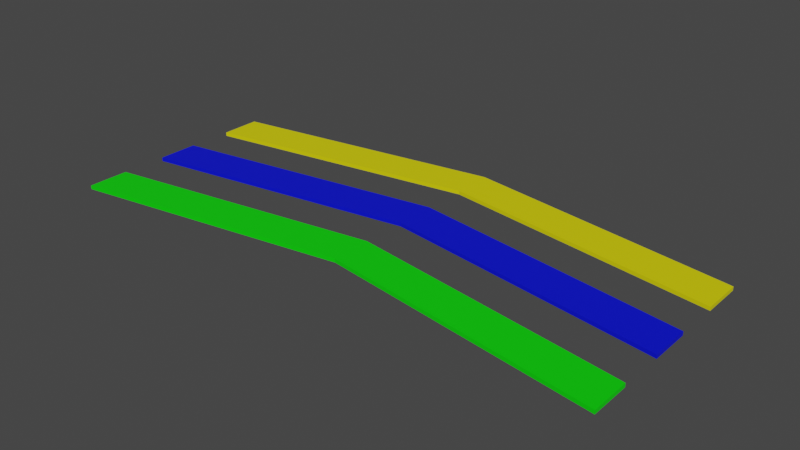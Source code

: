 # Source: BoostPadLarge.blend  (saved by Blender 2.80.75; exported with 4.5.12 LTS)
import bpy
from mathutils import Matrix  # noqa: F401  (used for matrix-valued properties, if any)

bpy.ops.wm.read_factory_settings(use_empty=True)
scene = bpy.context.scene
scene.name = 'Scene'

# ---- collections
col_collection = bpy.data.collections.new('Collection'); scene.collection.children.link(col_collection)

# ---- materials (node trees are filled in below, after node groups)
mat_material_001 = bpy.data.materials.new('Material.001')
mat_material_001.use_transparent_shadow = False
mat_material_002 = bpy.data.materials.new('Material.002')
mat_material_002.use_transparent_shadow = False
mat_material_003 = bpy.data.materials.new('Material.003')
mat_material_003.use_transparent_shadow = False

# ---- material node trees
mat_material_001.use_nodes = True; mat_material_001.node_tree.nodes.clear()
_N = mat_material_001.node_tree.nodes; _L = mat_material_001.node_tree.links
n0 = _N.new('ShaderNodeOutputMaterial'); n0.name = 'Material Output'; n0.location = (300, 300)
n1 = _N.new('ShaderNodeBsdfPrincipled'); n1.name = 'Principled BSDF'; n1.location = (10, 300)
n1.distribution = 'GGX'
n1.subsurface_method = 'BURLEY'
n1.inputs[0].default_value = (0.001453, 0.8, 0.0, 1.0)
n1.inputs[3].default_value = 1.45
n1.inputs[27].default_value = (0.0, 0.0, 0.0, 1.0)
n1.inputs[28].default_value = 1.0
_L.new(n1.outputs[0], n0.inputs[0])
n0.is_active_output = True
mat_material_002.use_nodes = True; mat_material_002.node_tree.nodes.clear()
_N = mat_material_002.node_tree.nodes; _L = mat_material_002.node_tree.links
n0 = _N.new('ShaderNodeOutputMaterial'); n0.name = 'Material Output'; n0.location = (300, 300)
n1 = _N.new('ShaderNodeBsdfPrincipled'); n1.name = 'Principled BSDF'; n1.location = (10, 300)
n1.distribution = 'GGX'
n1.subsurface_method = 'BURLEY'
n1.inputs[0].default_value = (0.8, 0.7408, 0.0, 1.0)
n1.inputs[3].default_value = 1.45
n1.inputs[27].default_value = (0.0, 0.0, 0.0, 1.0)
n1.inputs[28].default_value = 1.0
_L.new(n1.outputs[0], n0.inputs[0])
n0.is_active_output = True
mat_material_003.use_nodes = True; mat_material_003.node_tree.nodes.clear()
_N = mat_material_003.node_tree.nodes; _L = mat_material_003.node_tree.links
n0 = _N.new('ShaderNodeOutputMaterial'); n0.name = 'Material Output'; n0.location = (300, 300)
n1 = _N.new('ShaderNodeBsdfPrincipled'); n1.name = 'Principled BSDF'; n1.location = (10, 300)
n1.distribution = 'GGX'
n1.subsurface_method = 'BURLEY'
n1.inputs[0].default_value = (0.0, 0.004472, 0.8, 1.0)
n1.inputs[3].default_value = 1.45
n1.inputs[27].default_value = (0.0, 0.0, 0.0, 1.0)
n1.inputs[28].default_value = 1.0
_L.new(n1.outputs[0], n0.inputs[0])
n0.is_active_output = True

# ---- world
world_world = bpy.data.worlds.new('World'); scene.world = world_world
world_world.use_nodes = True; world_world.node_tree.nodes.clear()
_N = world_world.node_tree.nodes; _L = world_world.node_tree.links
n0 = _N.new('ShaderNodeOutputWorld'); n0.name = 'World Output'; n0.location = (300, 300)
n1 = _N.new('ShaderNodeBackground'); n1.name = 'Background'; n1.location = (10, 300)
n1.inputs[0].default_value = (0.05088, 0.05088, 0.05088, 1.0)
_L.new(n1.outputs[0], n0.inputs[0])
n0.is_active_output = True
world_world.color = (0.05088, 0.05088, 0.05088)
world_world.use_sun_shadow = False
world_world.sun_shadow_jitter_overblur = 0.0

# ---- meshes
me_boostpadlarge = bpy.data.meshes.new('BoostPadLarge')
me_boostpadlarge.from_pydata([(-3.026, -1.517, -0.02448), (3.094, -1.517, -0.02448), (-3.026, -1.068, -0.02448), (3.094, -1.068, -0.02448), (0.03427, -1.045, -0.02448), (0.03427, -0.5954, -0.02448), (-3.026, -0.5635, -0.02448), (3.094, -0.5635, -0.02448), (-3.026, -0.1143, -0.02448), (3.094, -0.1143, -0.02448), (0.03427, -0.09113, -0.02448), (0.03427, 0.358, -0.02448), (-3.026, 0.3899, -0.02448), (3.094, 0.3899, -0.02448), (-3.026, 0.8391, -0.02448), (3.094, 0.8391, -0.02448), (0.03427, 0.8623, -0.02448), (0.03427, 1.311, -0.02448), (-3.026, -1.068, 0.0164), (-3.026, -1.517, 0.0164), (0.03427, -1.045, 0.0164), (3.094, -1.517, 0.0164), (3.094, -1.068, 0.0164), (0.03427, -0.5954, 0.0164), (-3.026, -0.5635, 0.0164), (-3.026, -0.1143, 0.0164), (3.094, -0.5635, 0.0164), (0.03427, -0.09113, 0.0164), (3.094, -0.1143, 0.0164), (0.03427, 0.358, 0.0164), (-3.026, 0.3899, 0.0164), (-3.026, 0.8391, 0.0164), (3.094, 0.3899, 0.0164), (0.03427, 0.8623, 0.0164), (3.094, 0.8391, 0.0164), (0.03427, 1.311, 0.0164)], [], [(4, 5, 3, 1), (0, 2, 5, 4), (10, 11, 9, 7), (6, 8, 11, 10), (16, 17, 15, 13), (12, 14, 17, 16), (20, 21, 22, 23), (19, 20, 23, 18), (27, 26, 28, 29), (24, 27, 29, 25), (33, 32, 34, 35), (30, 33, 35, 31), (8, 6, 24, 25), (2, 0, 19, 18), (16, 13, 32, 33), (10, 7, 26, 27), (4, 1, 21, 20), (13, 15, 34, 32), (7, 9, 28, 26), (1, 3, 22, 21), (17, 14, 31, 35), (11, 8, 25, 29), (5, 2, 18, 23), (12, 16, 33, 30), (6, 10, 27, 24), (0, 4, 20, 19), (15, 17, 35, 34), (9, 11, 29, 28), (3, 5, 23, 22), (14, 12, 30, 31)])
me_boostpadlarge.polygons.foreach_set('material_index', [0, 0, 0, 0, 0, 0, 0, 0, 2, 2, 1, 1, 2, 0, 1, 2, 0, 1, 2, 0, 1, 2, 0, 1, 2, 0, 1, 2, 0, 1])
_uv = me_boostpadlarge.uv_layers.new(name='UVMap')
_uv.uv.foreach_set('vector', [0.5, 0.0, 0.5, 1.0, 1.0, 1.0, 1.0, 0.0, 0.0, 0.0, 0.0, 1.0, 0.5, 1.0, 0.5, 0.0, 0.5, 0.0, 0.5, 1.0, 1.0, 1.0, 1.0, 0.0, 0.0, 0.0, 0.0, 1.0, 0.5, 1.0, 0.5, 0.0, 0.5, 0.0, 0.5, 1.0, 1.0, 1.0, 1.0, 0.0, 0.0, 0.0, 0.0, 1.0, 0.5, 1.0, 0.5, 0.0, 0.5, 0.0, 1.0, 0.0, 1.0, 1.0, 0.5, 1.0, 0.0, 0.0, 0.5, 0.0, 0.5, 1.0, 0.0, 1.0, 0.5, 0.0, 1.0, 0.0, 1.0, 1.0, 0.5, 1.0, 0.0, 0.0, 0.5, 0.0, 0.5, 1.0, 0.0, 1.0, 0.5, 0.0, 1.0, 0.0, 1.0, 1.0, 0.5, 1.0, 0.0, 0.0, 0.5, 0.0, 0.5, 1.0, 0.0, 1.0, 0.0, 1.0, 0.0, 0.0, 0.0, 0.0, 0.0, 1.0, 0.0, 1.0, 0.0, 0.0, 0.0, 0.0, 0.0, 1.0, 0.5, 0.0, 1.0, 0.0, 1.0, 0.0, 0.5, 0.0, 0.5, 0.0, 1.0, 0.0, 1.0, 0.0, 0.5, 0.0, 0.5, 0.0, 1.0, 0.0, 1.0, 0.0, 0.5, 0.0, 1.0, 0.0, 1.0, 1.0, 1.0, 1.0, 1.0, 0.0, 1.0, 0.0, 1.0, 1.0, 1.0, 1.0, 1.0, 0.0, 1.0, 0.0, 1.0, 1.0, 1.0, 1.0, 1.0, 0.0, 0.5, 1.0, 0.0, 1.0, 0.0, 1.0, 0.5, 1.0, 0.5, 1.0, 0.0, 1.0, 0.0, 1.0, 0.5, 1.0, 0.5, 1.0, 0.0, 1.0, 0.0, 1.0, 0.5, 1.0, 0.0, 0.0, 0.5, 0.0, 0.5, 0.0, 0.0, 0.0, 0.0, 0.0, 0.5, 0.0, 0.5, 0.0, 0.0, 0.0, 0.0, 0.0, 0.5, 0.0, 0.5, 0.0, 0.0, 0.0, 1.0, 1.0, 0.5, 1.0, 0.5, 1.0, 1.0, 1.0, 1.0, 1.0, 0.5, 1.0, 0.5, 1.0, 1.0, 1.0, 1.0, 1.0, 0.5, 1.0, 0.5, 1.0, 1.0, 1.0, 0.0, 1.0, 0.0, 0.0, 0.0, 0.0, 0.0, 1.0])
me_boostpadlarge.materials.append(mat_material_001)
me_boostpadlarge.materials.append(mat_material_002)
me_boostpadlarge.materials.append(mat_material_003)
me_boostpadlarge.use_remesh_preserve_volume = False
me_boostpadlarge.use_remesh_preserve_attributes = False
me_boostpadlarge.use_mirror_vertex_groups = False
me_boostpadlarge.update()

# ---- objects
ob_plane_002 = bpy.data.objects.new('Plane.002', me_boostpadlarge)

# ---- transforms, parenting, visibility, modifiers, constraints
ob_plane_002.location = (0.0, 0.0, 0.0)
ob_plane_002.lineart.crease_threshold = 0.0

# ---- collection membership
col_collection.objects.link(ob_plane_002)

# ---- scene / render settings (as saved in the file)
scene.frame_start = 1; scene.frame_end = 250; scene.frame_set(1)
scene.render.engine = 'BLENDER_EEVEE_NEXT'
scene.cycles.use_denoising = False
scene.cycles.samples = 128
scene.cycles.sampling_pattern = 'TABULATED_SOBOL'
scene.cycles.use_adaptive_sampling = False
scene.cycles.use_light_tree = False
scene.view_settings.view_transform = 'Filmic'
bpy.context.view_layer.update()

# ---- added for rendering (the .blend has no active camera and no usable light): camera, sun
cam_auto = bpy.data.cameras.new('AutoCamera')
cam_auto.lens = 50.0
cam_auto.sensor_width = 36.0
cam_auto.clip_end = 1000.0
ob_auto_camera = bpy.data.objects.new('AutoCamera', cam_auto)
scene.collection.objects.link(ob_auto_camera)
ob_auto_camera.location = (6.2719, -7.58787, 4.98606)
ob_auto_camera.rotation_euler = (1.09748, -7.21219e-08, 0.694738)
scene.camera = ob_auto_camera
light_auto_sun = bpy.data.lights.new('AutoSun', 'SUN')
light_auto_sun.energy = 3.0
light_auto_sun.angle = 0.0523599
ob_auto_sun = bpy.data.objects.new('AutoSun', light_auto_sun)
scene.collection.objects.link(ob_auto_sun)
ob_auto_sun.rotation_euler = (0.872665, 0.174533, 0.523599)
bpy.context.view_layer.update()
